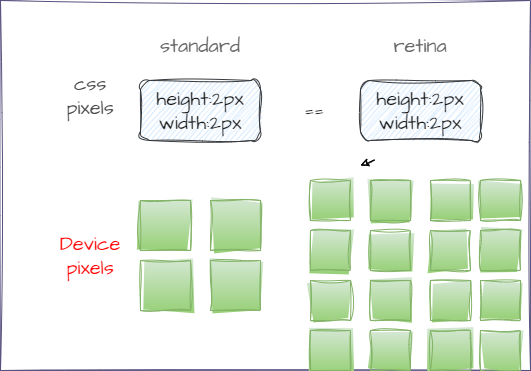

The diagram above was exported from draw.io. Its source (the exported page's mxGraphModel, read from the mxfile embedded in the PNG):
<mxGraphModel dx="906" dy="546" grid="1" gridSize="10" guides="1" tooltips="1" connect="1" arrows="1" fold="1" page="1" pageScale="1" pageWidth="827" pageHeight="1169" math="0" shadow="0">
  <root>
    <mxCell id="0" />
    <mxCell id="1" parent="0" />
    <mxCell id="4" value="" style="rounded=0;whiteSpace=wrap;html=1;sketch=1;hachureGap=4;jiggle=2;curveFitting=1;fontFamily=Architects Daughter;fontSource=https%3A%2F%2Ffonts.googleapis.com%2Fcss%3Ffamily%3DArchitects%2BDaughter;fontSize=20;fillColor=#FFFFFF;strokeColor=#56517e;" vertex="1" parent="1">
      <mxGeometry x="130" y="80" width="530" height="370" as="geometry" />
    </mxCell>
    <mxCell id="6" value="css pixels&lt;br&gt;" style="text;html=1;align=center;verticalAlign=middle;whiteSpace=wrap;rounded=0;sketch=1;hachureGap=4;jiggle=2;curveFitting=1;fontFamily=Architects Daughter;fontSource=https%3A%2F%2Ffonts.googleapis.com%2Fcss%3Ffamily%3DArchitects%2BDaughter;fontSize=20;fontColor=#4D4D4D;" vertex="1" parent="1">
      <mxGeometry x="190" y="160" width="60" height="30" as="geometry" />
    </mxCell>
    <mxCell id="7" value="Device pixels" style="text;html=1;strokeColor=none;fillColor=none;align=center;verticalAlign=middle;whiteSpace=wrap;rounded=0;sketch=1;hachureGap=4;jiggle=2;curveFitting=1;fontFamily=Architects Daughter;fontSource=https%3A%2F%2Ffonts.googleapis.com%2Fcss%3Ffamily%3DArchitects%2BDaughter;fontSize=20;fontColor=#FF0000;" vertex="1" parent="1">
      <mxGeometry x="190" y="320" width="60" height="30" as="geometry" />
    </mxCell>
    <mxCell id="129" value="" style="edgeStyle=none;sketch=1;hachureGap=4;jiggle=2;curveFitting=1;html=1;fontFamily=Architects Daughter;fontSource=https%3A%2F%2Ffonts.googleapis.com%2Fcss%3Ffamily%3DArchitects%2BDaughter;fontSize=16;fontColor=#FF0000;" edge="1" parent="1">
      <mxGeometry relative="1" as="geometry">
        <mxPoint x="504" y="239.47368421052636" as="sourcePoint" />
        <mxPoint x="490" y="245" as="targetPoint" />
      </mxGeometry>
    </mxCell>
    <mxCell id="130" value="" style="whiteSpace=wrap;html=1;aspect=fixed;sketch=1;hachureGap=4;jiggle=2;curveFitting=1;fontFamily=Architects Daughter;fontSource=https%3A%2F%2Ffonts.googleapis.com%2Fcss%3Ffamily%3DArchitects%2BDaughter;fontSize=20;fillColor=#d5e8d4;gradientColor=#97d077;strokeColor=#82b366;" vertex="1" parent="1">
      <mxGeometry x="270" y="280" width="50" height="50" as="geometry" />
    </mxCell>
    <mxCell id="131" value="" style="whiteSpace=wrap;html=1;aspect=fixed;sketch=1;hachureGap=4;jiggle=2;curveFitting=1;fontFamily=Architects Daughter;fontSource=https%3A%2F%2Ffonts.googleapis.com%2Fcss%3Ffamily%3DArchitects%2BDaughter;fontSize=20;fillColor=#d5e8d4;gradientColor=#97d077;strokeColor=#82b366;" vertex="1" parent="1">
      <mxGeometry x="340" y="280" width="50" height="50" as="geometry" />
    </mxCell>
    <mxCell id="132" value="" style="whiteSpace=wrap;html=1;aspect=fixed;sketch=1;hachureGap=4;jiggle=2;curveFitting=1;fontFamily=Architects Daughter;fontSource=https%3A%2F%2Ffonts.googleapis.com%2Fcss%3Ffamily%3DArchitects%2BDaughter;fontSize=20;fillColor=#d5e8d4;gradientColor=#97d077;strokeColor=#82b366;" vertex="1" parent="1">
      <mxGeometry x="270" y="340" width="50" height="50" as="geometry" />
    </mxCell>
    <mxCell id="133" value="" style="whiteSpace=wrap;html=1;aspect=fixed;sketch=1;hachureGap=4;jiggle=2;curveFitting=1;fontFamily=Architects Daughter;fontSource=https%3A%2F%2Ffonts.googleapis.com%2Fcss%3Ffamily%3DArchitects%2BDaughter;fontSize=20;fillColor=#d5e8d4;gradientColor=#97d077;strokeColor=#82b366;" vertex="1" parent="1">
      <mxGeometry x="340" y="340" width="50" height="50" as="geometry" />
    </mxCell>
    <mxCell id="134" value="" style="whiteSpace=wrap;html=1;aspect=fixed;sketch=1;hachureGap=4;jiggle=2;curveFitting=1;fontFamily=Architects Daughter;fontSource=https%3A%2F%2Ffonts.googleapis.com%2Fcss%3Ffamily%3DArchitects%2BDaughter;fontSize=20;fillColor=#d5e8d4;gradientColor=#97d077;strokeColor=#82b366;" vertex="1" parent="1">
      <mxGeometry x="440" y="260" width="40" height="40" as="geometry" />
    </mxCell>
    <mxCell id="135" value="" style="whiteSpace=wrap;html=1;aspect=fixed;sketch=1;hachureGap=4;jiggle=2;curveFitting=1;fontFamily=Architects Daughter;fontSource=https%3A%2F%2Ffonts.googleapis.com%2Fcss%3Ffamily%3DArchitects%2BDaughter;fontSize=20;fillColor=#d5e8d4;gradientColor=#97d077;strokeColor=#82b366;" vertex="1" parent="1">
      <mxGeometry x="500" y="260" width="40" height="40" as="geometry" />
    </mxCell>
    <mxCell id="136" value="" style="whiteSpace=wrap;html=1;aspect=fixed;sketch=1;hachureGap=4;jiggle=2;curveFitting=1;fontFamily=Architects Daughter;fontSource=https%3A%2F%2Ffonts.googleapis.com%2Fcss%3Ffamily%3DArchitects%2BDaughter;fontSize=20;fillColor=#d5e8d4;gradientColor=#97d077;strokeColor=#82b366;" vertex="1" parent="1">
      <mxGeometry x="560" y="260" width="40" height="40" as="geometry" />
    </mxCell>
    <mxCell id="137" value="" style="whiteSpace=wrap;html=1;aspect=fixed;sketch=1;hachureGap=4;jiggle=2;curveFitting=1;fontFamily=Architects Daughter;fontSource=https%3A%2F%2Ffonts.googleapis.com%2Fcss%3Ffamily%3DArchitects%2BDaughter;fontSize=20;fillColor=#d5e8d4;gradientColor=#97d077;strokeColor=#82b366;" vertex="1" parent="1">
      <mxGeometry x="440" y="310" width="40" height="40" as="geometry" />
    </mxCell>
    <mxCell id="138" value="" style="whiteSpace=wrap;html=1;aspect=fixed;sketch=1;hachureGap=4;jiggle=2;curveFitting=1;fontFamily=Architects Daughter;fontSource=https%3A%2F%2Ffonts.googleapis.com%2Fcss%3Ffamily%3DArchitects%2BDaughter;fontSize=20;fillColor=#d5e8d4;gradientColor=#97d077;strokeColor=#82b366;" vertex="1" parent="1">
      <mxGeometry x="500" y="310" width="40" height="40" as="geometry" />
    </mxCell>
    <mxCell id="139" value="" style="whiteSpace=wrap;html=1;aspect=fixed;sketch=1;hachureGap=4;jiggle=2;curveFitting=1;fontFamily=Architects Daughter;fontSource=https%3A%2F%2Ffonts.googleapis.com%2Fcss%3Ffamily%3DArchitects%2BDaughter;fontSize=20;fillColor=#d5e8d4;gradientColor=#97d077;strokeColor=#82b366;" vertex="1" parent="1">
      <mxGeometry x="560" y="310" width="40" height="40" as="geometry" />
    </mxCell>
    <mxCell id="140" value="" style="whiteSpace=wrap;html=1;aspect=fixed;sketch=1;hachureGap=4;jiggle=2;curveFitting=1;fontFamily=Architects Daughter;fontSource=https%3A%2F%2Ffonts.googleapis.com%2Fcss%3Ffamily%3DArchitects%2BDaughter;fontSize=20;fillColor=#d5e8d4;gradientColor=#97d077;strokeColor=#82b366;" vertex="1" parent="1">
      <mxGeometry x="440" y="360" width="40" height="40" as="geometry" />
    </mxCell>
    <mxCell id="141" value="" style="whiteSpace=wrap;html=1;aspect=fixed;sketch=1;hachureGap=4;jiggle=2;curveFitting=1;fontFamily=Architects Daughter;fontSource=https%3A%2F%2Ffonts.googleapis.com%2Fcss%3Ffamily%3DArchitects%2BDaughter;fontSize=20;fillColor=#d5e8d4;gradientColor=#97d077;strokeColor=#82b366;" vertex="1" parent="1">
      <mxGeometry x="500" y="360" width="40" height="40" as="geometry" />
    </mxCell>
    <mxCell id="142" value="" style="whiteSpace=wrap;html=1;aspect=fixed;sketch=1;hachureGap=4;jiggle=2;curveFitting=1;fontFamily=Architects Daughter;fontSource=https%3A%2F%2Ffonts.googleapis.com%2Fcss%3Ffamily%3DArchitects%2BDaughter;fontSize=20;fillColor=#d5e8d4;gradientColor=#97d077;strokeColor=#82b366;" vertex="1" parent="1">
      <mxGeometry x="560" y="360" width="40" height="40" as="geometry" />
    </mxCell>
    <mxCell id="143" value="" style="whiteSpace=wrap;html=1;aspect=fixed;sketch=1;hachureGap=4;jiggle=2;curveFitting=1;fontFamily=Architects Daughter;fontSource=https%3A%2F%2Ffonts.googleapis.com%2Fcss%3Ffamily%3DArchitects%2BDaughter;fontSize=20;fillColor=#d5e8d4;gradientColor=#97d077;strokeColor=#82b366;" vertex="1" parent="1">
      <mxGeometry x="610" y="260" width="40" height="40" as="geometry" />
    </mxCell>
    <mxCell id="144" value="" style="whiteSpace=wrap;html=1;aspect=fixed;sketch=1;hachureGap=4;jiggle=2;curveFitting=1;fontFamily=Architects Daughter;fontSource=https%3A%2F%2Ffonts.googleapis.com%2Fcss%3Ffamily%3DArchitects%2BDaughter;fontSize=20;fillColor=#d5e8d4;gradientColor=#97d077;strokeColor=#82b366;" vertex="1" parent="1">
      <mxGeometry x="610" y="310" width="40" height="40" as="geometry" />
    </mxCell>
    <mxCell id="145" value="" style="whiteSpace=wrap;html=1;aspect=fixed;sketch=1;hachureGap=4;jiggle=2;curveFitting=1;fontFamily=Architects Daughter;fontSource=https%3A%2F%2Ffonts.googleapis.com%2Fcss%3Ffamily%3DArchitects%2BDaughter;fontSize=20;fillColor=#d5e8d4;gradientColor=#97d077;strokeColor=#82b366;" vertex="1" parent="1">
      <mxGeometry x="610" y="360" width="40" height="40" as="geometry" />
    </mxCell>
    <mxCell id="146" value="" style="whiteSpace=wrap;html=1;aspect=fixed;sketch=1;hachureGap=4;jiggle=2;curveFitting=1;fontFamily=Architects Daughter;fontSource=https%3A%2F%2Ffonts.googleapis.com%2Fcss%3Ffamily%3DArchitects%2BDaughter;fontSize=20;fillColor=#d5e8d4;gradientColor=#97d077;strokeColor=#82b366;" vertex="1" parent="1">
      <mxGeometry x="440" y="410" width="40" height="40" as="geometry" />
    </mxCell>
    <mxCell id="147" value="" style="whiteSpace=wrap;html=1;aspect=fixed;sketch=1;hachureGap=4;jiggle=2;curveFitting=1;fontFamily=Architects Daughter;fontSource=https%3A%2F%2Ffonts.googleapis.com%2Fcss%3Ffamily%3DArchitects%2BDaughter;fontSize=20;fillColor=#d5e8d4;gradientColor=#97d077;strokeColor=#82b366;" vertex="1" parent="1">
      <mxGeometry x="500" y="410" width="40" height="40" as="geometry" />
    </mxCell>
    <mxCell id="148" value="" style="whiteSpace=wrap;html=1;aspect=fixed;sketch=1;hachureGap=4;jiggle=2;curveFitting=1;fontFamily=Architects Daughter;fontSource=https%3A%2F%2Ffonts.googleapis.com%2Fcss%3Ffamily%3DArchitects%2BDaughter;fontSize=20;fillColor=#d5e8d4;gradientColor=#97d077;strokeColor=#82b366;" vertex="1" parent="1">
      <mxGeometry x="560" y="410" width="40" height="40" as="geometry" />
    </mxCell>
    <mxCell id="149" value="" style="whiteSpace=wrap;html=1;aspect=fixed;sketch=1;hachureGap=4;jiggle=2;curveFitting=1;fontFamily=Architects Daughter;fontSource=https%3A%2F%2Ffonts.googleapis.com%2Fcss%3Ffamily%3DArchitects%2BDaughter;fontSize=20;fillColor=#d5e8d4;gradientColor=#97d077;strokeColor=#82b366;" vertex="1" parent="1">
      <mxGeometry x="610" y="410" width="40" height="40" as="geometry" />
    </mxCell>
    <mxCell id="150" value="standard" style="text;html=1;strokeColor=none;fillColor=none;align=center;verticalAlign=middle;whiteSpace=wrap;rounded=0;sketch=1;hachureGap=4;jiggle=2;curveFitting=1;fontFamily=Architects Daughter;fontSource=https%3A%2F%2Ffonts.googleapis.com%2Fcss%3Ffamily%3DArchitects%2BDaughter;fontSize=20;fontColor=#666666;" vertex="1" parent="1">
      <mxGeometry x="300" y="110" width="60" height="30" as="geometry" />
    </mxCell>
    <mxCell id="151" value="retina" style="text;html=1;strokeColor=none;fillColor=none;align=center;verticalAlign=middle;whiteSpace=wrap;rounded=0;sketch=1;hachureGap=4;jiggle=2;curveFitting=1;fontFamily=Architects Daughter;fontSource=https%3A%2F%2Ffonts.googleapis.com%2Fcss%3Ffamily%3DArchitects%2BDaughter;fontSize=20;fontColor=#666666;" vertex="1" parent="1">
      <mxGeometry x="520" y="110" width="60" height="30" as="geometry" />
    </mxCell>
    <mxCell id="152" value="height:2px&lt;br&gt;width:2px" style="rounded=1;whiteSpace=wrap;html=1;sketch=1;hachureGap=4;jiggle=2;curveFitting=1;fontFamily=Architects Daughter;fontSource=https%3A%2F%2Ffonts.googleapis.com%2Fcss%3Ffamily%3DArchitects%2BDaughter;fontSize=20;fillColor=#cce5ff;strokeColor=#36393d;fontColor=#1A1A1A;" vertex="1" parent="1">
      <mxGeometry x="270" y="160" width="120" height="60" as="geometry" />
    </mxCell>
    <mxCell id="153" value="height:2px&lt;br&gt;width:2px" style="rounded=1;whiteSpace=wrap;html=1;sketch=1;hachureGap=4;jiggle=2;curveFitting=1;fontFamily=Architects Daughter;fontSource=https%3A%2F%2Ffonts.googleapis.com%2Fcss%3Ffamily%3DArchitects%2BDaughter;fontSize=20;fillColor=#cce5ff;strokeColor=#36393d;fontColor=#1A1A1A;" vertex="1" parent="1">
      <mxGeometry x="490" y="160" width="120" height="60" as="geometry" />
    </mxCell>
    <mxCell id="155" value="==" style="text;html=1;strokeColor=none;fillColor=none;align=center;verticalAlign=middle;whiteSpace=wrap;rounded=0;sketch=1;hachureGap=4;jiggle=2;curveFitting=1;fontFamily=Architects Daughter;fontSource=https%3A%2F%2Ffonts.googleapis.com%2Fcss%3Ffamily%3DArchitects%2BDaughter;fontSize=20;fontColor=#1A1A1A;" vertex="1" parent="1">
      <mxGeometry x="413.5" y="175" width="60" height="30" as="geometry" />
    </mxCell>
  </root>
</mxGraphModel>